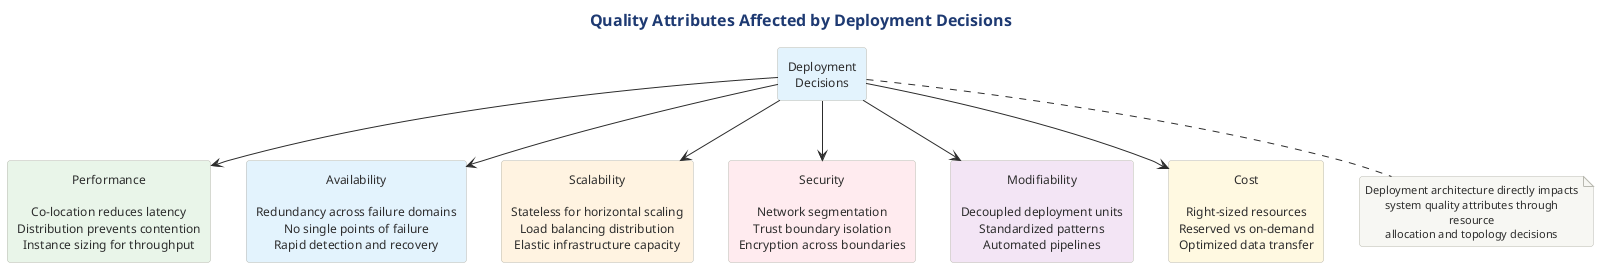

The diagram above was rendered by PlantUML. Its source (embedded in the PNG):
@startuml

title Quality Attributes Affected by Deployment Decisions

!include ../../../../../../tooling/styles/plantuml/structural/component-diagram-style.iuml

rectangle "Performance\n\nCo-location reduces latency\nDistribution prevents contention\nInstance sizing for throughput" as perf #E8F5E9

rectangle "Availability\n\nRedundancy across failure domains\nNo single points of failure\nRapid detection and recovery" as avail #E3F2FD

rectangle "Scalability\n\nStateless for horizontal scaling\nLoad balancing distribution\nElastic infrastructure capacity" as scale #FFF3E0

rectangle "Security\n\nNetwork segmentation\nTrust boundary isolation\nEncryption across boundaries" as sec #FFEBEE

rectangle "Modifiability\n\nDecoupled deployment units\nStandardized patterns\nAutomated pipelines" as mod #F3E5F5

rectangle "Cost\n\nRight-sized resources\nReserved vs on-demand\nOptimized data transfer" as cost #FFF8E1

rectangle "Deployment\nDecisions" as deploy #E3F2FD

deploy --> perf
deploy --> avail
deploy --> scale
deploy --> sec
deploy --> mod
deploy --> cost

note bottom of deploy
  Deployment architecture directly impacts
  system quality attributes through resource
  allocation and topology decisions
end note

@enduml